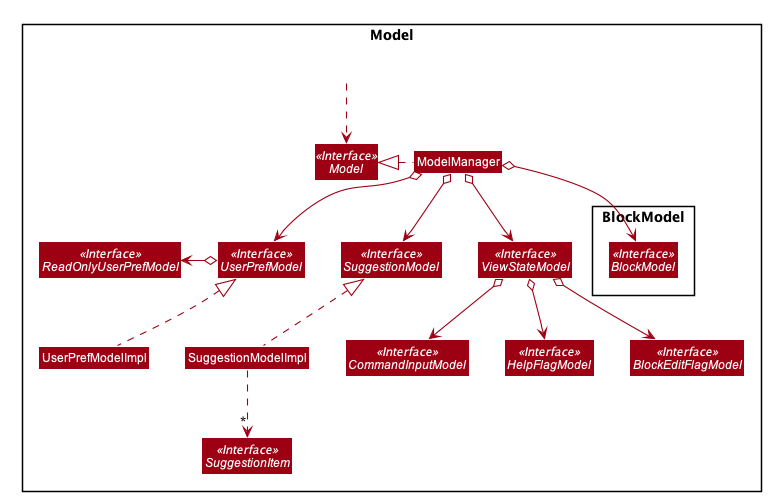

The diagram above was rendered by PlantUML. Its source (embedded in the PNG):
@startuml








skinparam BackgroundColor #FFFFFFF

skinparam Shadowing false

skinparam Class {
    FontColor #FFFFFF
    BorderThickness 1
    BorderColor #FFFFFF
    StereotypeFontColor #FFFFFF
    FontName Arial
}

skinparam Actor {
    BorderColor #000000
    Color #000000
    FontName Arial
}

skinparam Sequence {
    MessageAlign center
    BoxFontSize 15
    BoxPadding 0
    BoxFontColor #FFFFFF
    FontName Arial
}

skinparam Participant {
    FontColor #FFFFFFF
    Padding 20
}

skinparam MinClassWidth 50
skinparam ParticipantPadding 10
skinparam Shadowing false
skinparam DefaultTextAlignment center
skinparam packageStyle Rectangle

hide footbox
hide members
hide circle
skinparam arrowThickness 1.1
skinparam arrowColor #9D0012
skinparam classBackgroundColor #9D0012

Package Model <<Rectangle>>{
Interface Model <<Interface>>
Interface SuggestionModel <<Interface>>
Interface SuggestionItem <<Interface>>
Interface ViewStateModel <<Interface>>
Interface ReadOnlyUserPrefModel <<Interface>>
Interface UserPrefModel <<Interface>>
Interface CommandInputModel <<Interface>>
Interface HelpFlagModel <<Interface>>
Interface BlockEditFlagModel <<Interface>>
Class ModelManager
Class SuggestionModelImpl
Class UserPrefModelImpl

Package BlockModel {
Interface BlockModel <<Interface>>
}

Class HiddenOutside #FFFFFF
HiddenOutside ..> Model

ModelManager .left.|> Model

ModelManager o-down-> BlockModel
ModelManager o-down-> SuggestionModel
ModelManager o-down-> ViewStateModel
ModelManager o-down-> UserPrefModel
ViewStateModel o-down-> CommandInputModel
ViewStateModel o-down-> HelpFlagModel
ViewStateModel o-down-> BlockEditFlagModel
UserPrefModel o-left-> ReadOnlyUserPrefModel
UserPrefModelImpl .up.|> UserPrefModel
SuggestionModelImpl .up.|> SuggestionModel
SuggestionModelImpl .down.> "*" SuggestionItem

@enduml